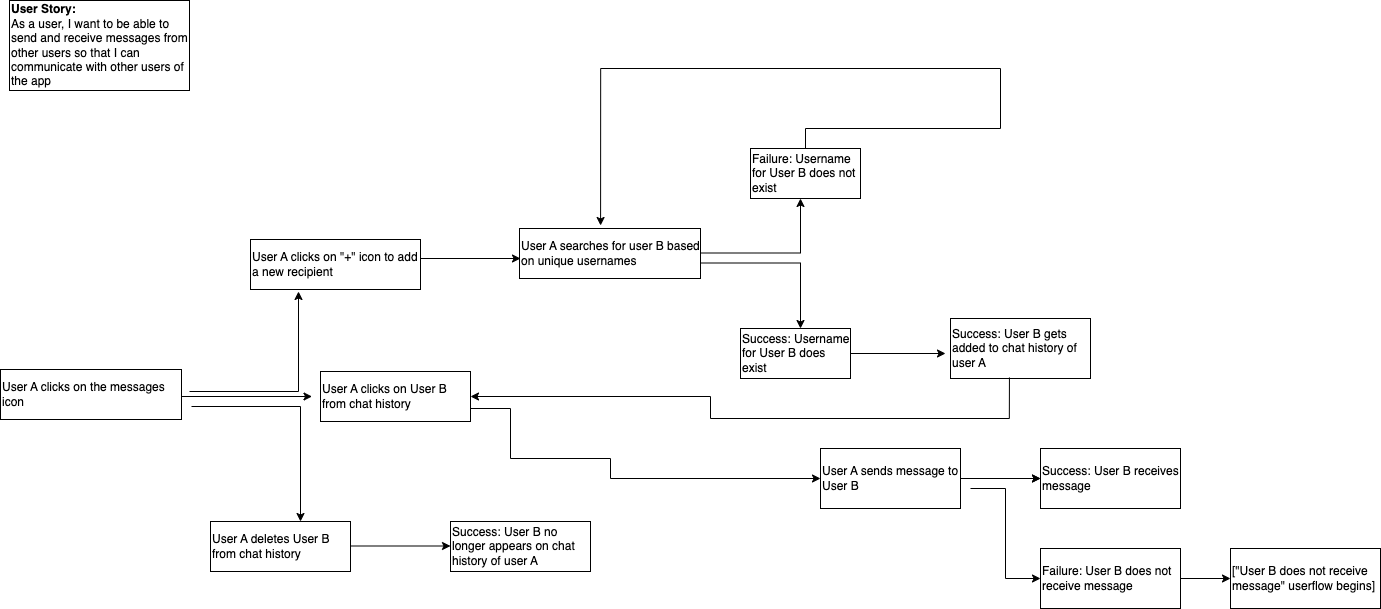

The diagram above was exported from draw.io. Its source (the exported page's mxGraphModel, read from the mxfile embedded in the PNG):
<mxGraphModel dx="1990" dy="1080" grid="1" gridSize="10" guides="1" tooltips="1" connect="1" arrows="1" fold="1" page="1" pageScale="1" pageWidth="700" pageHeight="1000" math="0" shadow="0">
  <root>
    <mxCell id="0" />
    <mxCell id="1" parent="0" />
    <mxCell id="Enw0xiA3_LbBztWKbOOV-1" value="&lt;b&gt;User Story:&lt;/b&gt;&lt;br&gt;As a user, I want to be able to send and receive messages from other users so that I can communicate with other users of the app" style="rounded=0;whiteSpace=wrap;html=1;align=left;" parent="1" vertex="1">
      <mxGeometry x="9" y="22" width="180" height="90" as="geometry" />
    </mxCell>
    <mxCell id="Xf0A3TFToPv0akb4dWa0-2" value="" style="edgeStyle=orthogonalEdgeStyle;rounded=0;orthogonalLoop=1;jettySize=auto;html=1;" parent="1" edge="1">
      <mxGeometry relative="1" as="geometry">
        <mxPoint x="181" y="418" as="sourcePoint" />
        <mxPoint x="311.5" y="418" as="targetPoint" />
      </mxGeometry>
    </mxCell>
    <mxCell id="kNUwazgKsL21b7uCkjA0-1" value="User A clicks on the messages icon" style="rounded=0;whiteSpace=wrap;html=1;align=left;" parent="1" vertex="1">
      <mxGeometry y="391" width="181" height="50" as="geometry" />
    </mxCell>
    <mxCell id="Xf0A3TFToPv0akb4dWa0-3" value="User A clicks on User B&amp;nbsp; from chat history&amp;nbsp;&amp;nbsp;" style="rounded=0;whiteSpace=wrap;html=1;align=left;" parent="1" vertex="1">
      <mxGeometry x="320" y="393" width="150" height="50" as="geometry" />
    </mxCell>
    <mxCell id="Xf0A3TFToPv0akb4dWa0-4" value="" style="edgeStyle=orthogonalEdgeStyle;rounded=0;orthogonalLoop=1;jettySize=auto;html=1;" parent="1" edge="1">
      <mxGeometry relative="1" as="geometry">
        <mxPoint x="191" y="428" as="sourcePoint" />
        <mxPoint x="300" y="543" as="targetPoint" />
      </mxGeometry>
    </mxCell>
    <mxCell id="Xf0A3TFToPv0akb4dWa0-5" value="" style="edgeStyle=orthogonalEdgeStyle;rounded=0;orthogonalLoop=1;jettySize=auto;html=1;" parent="1" edge="1">
      <mxGeometry relative="1" as="geometry">
        <mxPoint x="189" y="413" as="sourcePoint" />
        <mxPoint x="298" y="313" as="targetPoint" />
        <Array as="points">
          <mxPoint x="298" y="413" />
        </Array>
      </mxGeometry>
    </mxCell>
    <mxCell id="Xf0A3TFToPv0akb4dWa0-6" value="User A clicks on &quot;+&quot; icon to add a new recipient&amp;nbsp;&amp;nbsp;" style="rounded=0;whiteSpace=wrap;html=1;align=left;" parent="1" vertex="1">
      <mxGeometry x="250" y="261" width="170" height="50" as="geometry" />
    </mxCell>
    <mxCell id="Xf0A3TFToPv0akb4dWa0-7" value="User A deletes User B from chat history&amp;nbsp;" style="rounded=0;whiteSpace=wrap;html=1;align=left;" parent="1" vertex="1">
      <mxGeometry x="210" y="543" width="140" height="50" as="geometry" />
    </mxCell>
    <mxCell id="Xf0A3TFToPv0akb4dWa0-8" value="User A searches for user B based on unique usernames&amp;nbsp;" style="rounded=0;whiteSpace=wrap;html=1;align=left;" parent="1" vertex="1">
      <mxGeometry x="519" y="250" width="181" height="50" as="geometry" />
    </mxCell>
    <mxCell id="Xf0A3TFToPv0akb4dWa0-9" value="" style="edgeStyle=orthogonalEdgeStyle;rounded=0;orthogonalLoop=1;jettySize=auto;html=1;" parent="1" edge="1">
      <mxGeometry relative="1" as="geometry">
        <mxPoint x="420" y="280" as="sourcePoint" />
        <mxPoint x="520" y="280" as="targetPoint" />
      </mxGeometry>
    </mxCell>
    <mxCell id="Xf0A3TFToPv0akb4dWa0-10" value="" style="edgeStyle=orthogonalEdgeStyle;rounded=0;orthogonalLoop=1;jettySize=auto;html=1;" parent="1" edge="1">
      <mxGeometry relative="1" as="geometry">
        <mxPoint x="700" y="274.5" as="sourcePoint" />
        <mxPoint x="800" y="220" as="targetPoint" />
      </mxGeometry>
    </mxCell>
    <mxCell id="Xf0A3TFToPv0akb4dWa0-12" value="" style="edgeStyle=orthogonalEdgeStyle;rounded=0;orthogonalLoop=1;jettySize=auto;html=1;" parent="1" edge="1">
      <mxGeometry relative="1" as="geometry">
        <mxPoint x="700" y="284.5" as="sourcePoint" />
        <mxPoint x="800" y="350" as="targetPoint" />
      </mxGeometry>
    </mxCell>
    <mxCell id="Xf0A3TFToPv0akb4dWa0-15" value="" style="edgeStyle=orthogonalEdgeStyle;rounded=0;orthogonalLoop=1;jettySize=auto;html=1;" parent="1" source="Xf0A3TFToPv0akb4dWa0-13" edge="1">
      <mxGeometry relative="1" as="geometry">
        <mxPoint x="945" y="375" as="targetPoint" />
      </mxGeometry>
    </mxCell>
    <mxCell id="Xf0A3TFToPv0akb4dWa0-13" value="Success: Username for User B does exist&amp;nbsp;" style="rounded=0;whiteSpace=wrap;html=1;align=left;" parent="1" vertex="1">
      <mxGeometry x="740" y="350" width="110" height="50" as="geometry" />
    </mxCell>
    <mxCell id="Xf0A3TFToPv0akb4dWa0-16" value="Success: User B gets added to chat history of user A" style="rounded=0;whiteSpace=wrap;html=1;align=left;" parent="1" vertex="1">
      <mxGeometry x="950" y="340" width="140" height="60" as="geometry" />
    </mxCell>
    <mxCell id="Xf0A3TFToPv0akb4dWa0-21" value="" style="edgeStyle=orthogonalEdgeStyle;rounded=0;orthogonalLoop=1;jettySize=auto;html=1;entryX=0.448;entryY=-0.06;entryDx=0;entryDy=0;entryPerimeter=0;exitX=0.5;exitY=0;exitDx=0;exitDy=0;" parent="1" source="Xf0A3TFToPv0akb4dWa0-18" target="Xf0A3TFToPv0akb4dWa0-8" edge="1">
      <mxGeometry relative="1" as="geometry">
        <mxPoint x="810" y="90" as="targetPoint" />
        <Array as="points">
          <mxPoint x="805" y="150" />
          <mxPoint x="1000" y="150" />
          <mxPoint x="1000" y="90" />
          <mxPoint x="600" y="90" />
        </Array>
      </mxGeometry>
    </mxCell>
    <mxCell id="Xf0A3TFToPv0akb4dWa0-18" value="Failure: Username for User B does not exist&amp;nbsp;" style="rounded=0;whiteSpace=wrap;html=1;align=left;" parent="1" vertex="1">
      <mxGeometry x="750" y="170" width="110" height="50" as="geometry" />
    </mxCell>
    <mxCell id="Xf0A3TFToPv0akb4dWa0-23" value="" style="edgeStyle=orthogonalEdgeStyle;rounded=0;orthogonalLoop=1;jettySize=auto;html=1;exitX=0.421;exitY=0.983;exitDx=0;exitDy=0;exitPerimeter=0;entryX=1;entryY=0.5;entryDx=0;entryDy=0;" parent="1" source="Xf0A3TFToPv0akb4dWa0-16" target="Xf0A3TFToPv0akb4dWa0-3" edge="1">
      <mxGeometry relative="1" as="geometry">
        <mxPoint x="620" y="490" as="sourcePoint" />
        <mxPoint x="710" y="517" as="targetPoint" />
        <Array as="points">
          <mxPoint x="1009" y="440" />
          <mxPoint x="710" y="440" />
          <mxPoint x="710" y="418" />
        </Array>
      </mxGeometry>
    </mxCell>
    <mxCell id="Xf0A3TFToPv0akb4dWa0-25" value="" style="edgeStyle=orthogonalEdgeStyle;rounded=0;orthogonalLoop=1;jettySize=auto;html=1;" parent="1" edge="1">
      <mxGeometry relative="1" as="geometry">
        <mxPoint x="350" y="567.5" as="sourcePoint" />
        <mxPoint x="450" y="567.5" as="targetPoint" />
      </mxGeometry>
    </mxCell>
    <mxCell id="Xf0A3TFToPv0akb4dWa0-26" value="Success: User B no longer appears on chat history of user A" style="rounded=0;whiteSpace=wrap;html=1;align=left;" parent="1" vertex="1">
      <mxGeometry x="450" y="543" width="140" height="50" as="geometry" />
    </mxCell>
    <mxCell id="Xf0A3TFToPv0akb4dWa0-27" value="" style="edgeStyle=orthogonalEdgeStyle;rounded=0;orthogonalLoop=1;jettySize=auto;html=1;exitX=1;exitY=1;exitDx=0;exitDy=0;" parent="1" source="Xf0A3TFToPv0akb4dWa0-3" edge="1">
      <mxGeometry relative="1" as="geometry">
        <mxPoint x="1120" y="500" as="sourcePoint" />
        <mxPoint x="820" y="500" as="targetPoint" />
        <Array as="points">
          <mxPoint x="470" y="430" />
          <mxPoint x="510" y="430" />
          <mxPoint x="510" y="480" />
          <mxPoint x="610" y="480" />
          <mxPoint x="610" y="500" />
        </Array>
      </mxGeometry>
    </mxCell>
    <mxCell id="Xf0A3TFToPv0akb4dWa0-31" value="" style="edgeStyle=orthogonalEdgeStyle;rounded=0;orthogonalLoop=1;jettySize=auto;html=1;" parent="1" source="Xf0A3TFToPv0akb4dWa0-28" target="Xf0A3TFToPv0akb4dWa0-30" edge="1">
      <mxGeometry relative="1" as="geometry" />
    </mxCell>
    <mxCell id="Xf0A3TFToPv0akb4dWa0-32" value="" style="edgeStyle=orthogonalEdgeStyle;rounded=0;orthogonalLoop=1;jettySize=auto;html=1;" parent="1" target="Xf0A3TFToPv0akb4dWa0-30" edge="1">
      <mxGeometry relative="1" as="geometry">
        <mxPoint x="960" y="500" as="sourcePoint" />
      </mxGeometry>
    </mxCell>
    <mxCell id="Xf0A3TFToPv0akb4dWa0-28" value="User A sends message to User B" style="rounded=0;whiteSpace=wrap;html=1;align=left;" parent="1" vertex="1">
      <mxGeometry x="820" y="470" width="140" height="60" as="geometry" />
    </mxCell>
    <mxCell id="Xf0A3TFToPv0akb4dWa0-30" value="Success: User B receives message" style="rounded=0;whiteSpace=wrap;html=1;align=left;" parent="1" vertex="1">
      <mxGeometry x="1040" y="470" width="140" height="60" as="geometry" />
    </mxCell>
    <mxCell id="Xf0A3TFToPv0akb4dWa0-38" value="" style="edgeStyle=orthogonalEdgeStyle;rounded=0;orthogonalLoop=1;jettySize=auto;html=1;" parent="1" source="Xf0A3TFToPv0akb4dWa0-33" target="Xf0A3TFToPv0akb4dWa0-36" edge="1">
      <mxGeometry relative="1" as="geometry" />
    </mxCell>
    <mxCell id="Xf0A3TFToPv0akb4dWa0-33" value="Failure: User B does not receive message&amp;nbsp;" style="rounded=0;whiteSpace=wrap;html=1;align=left;" parent="1" vertex="1">
      <mxGeometry x="1040" y="570" width="140" height="60" as="geometry" />
    </mxCell>
    <mxCell id="Xf0A3TFToPv0akb4dWa0-34" value="" style="edgeStyle=orthogonalEdgeStyle;rounded=0;orthogonalLoop=1;jettySize=auto;html=1;entryX=0;entryY=0.5;entryDx=0;entryDy=0;" parent="1" target="Xf0A3TFToPv0akb4dWa0-33" edge="1">
      <mxGeometry relative="1" as="geometry">
        <mxPoint x="970" y="510" as="sourcePoint" />
        <mxPoint x="1050" y="510" as="targetPoint" />
      </mxGeometry>
    </mxCell>
    <mxCell id="Xf0A3TFToPv0akb4dWa0-36" value="[&quot;User B does not receive message&quot; userflow begins]" style="whiteSpace=wrap;html=1;align=left;rounded=0;" parent="1" vertex="1">
      <mxGeometry x="1230" y="570" width="150" height="60" as="geometry" />
    </mxCell>
  </root>
</mxGraphModel>